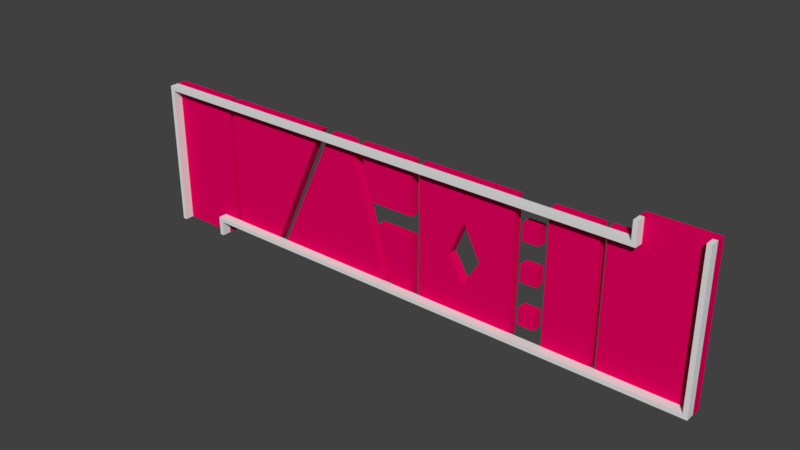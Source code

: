 # Source: ventilationGaps.blend  (saved by Blender 2.79.0; exported with 4.5.12 LTS)
import bpy
from mathutils import Matrix  # noqa: F401  (used for matrix-valued properties, if any)

bpy.ops.wm.read_factory_settings(use_empty=True)
scene = bpy.context.scene
scene.name = 'Scene'

# ---- collections
col_collection_1 = bpy.data.collections.new('Collection 1'); scene.collection.children.link(col_collection_1)

# ---- materials (node trees are filled in below, after node groups)
mat_material_001 = bpy.data.materials.new('Material.001')
mat_material_001.alpha_threshold = 0.0
mat_material_001.use_transparent_shadow = False
mat_material_001.diffuse_color = (0.8, 0.0, 0.1118, 1.0)
mat_material_001.roughness = 0.5

# ---- material node trees

# ---- world
world_world = bpy.data.worlds.new('World'); scene.world = world_world
world_world.color = (0.05088, 0.05088, 0.05088)
world_world.use_sun_shadow = False
world_world.sun_shadow_jitter_overblur = 0.0
world_world.cycles.sampling_method = 'MANUAL'

# ---- meshes
me_cube_004 = bpy.data.meshes.new('Cube.004')
me_cube_004.from_pydata([(-133.3, 1.064, -1.0), (-133.3, 1.064, 3.835), (-133.3, 3.064, -1.0), (-133.3, 3.064, 3.835), (-131.3, 1.064, -1.0), (-131.3, 3.064, -1.0), (-131.3, 3.064, 3.697), (-131.3, 1.064, 3.697), (106.8, 3.064, 3.835), (106.8, 3.064, 3.697), (106.8, 1.064, 3.697), (104.8, 3.064, 3.835), (104.8, 1.064, 3.835), (106.8, 3.064, 3.835), (104.8, 3.064, 3.835), (106.8, 3.064, 4.327), (106.8, 1.064, 4.327), (104.8, 3.064, 4.327), (104.8, 1.064, 4.327), (133.3, 1.064, 4.327), (133.3, 1.064, -0.4279), (133.3, 3.064, 4.327), (133.3, 3.064, -0.4279), (131.3, 1.064, 4.327), (131.3, 3.064, 4.327), (131.3, 3.064, -0.4279), (131.3, 3.064, -0.2058), (131.3, 3.064, -0.2896), (131.3, 1.064, -0.2896), (-106.8, 3.064, -0.4279), (-106.8, 1.064, -0.4279), (-106.8, 3.064, -0.2896), (-106.8, 1.064, -0.2896), (-104.8, 1.064, -0.4279), (-104.8, 3.064, -0.4279), (-106.8, 3.064, -0.4279), (-106.8, 1.064, -0.4279), (-104.8, 3.064, -0.4279), (-104.8, 1.064, -0.4279), (-106.8, 3.064, -1.0), (-106.8, 1.064, -1.0), (-104.8, 3.064, -1.0), (-104.8, 1.064, -1.0)], [], [(0, 1, 3, 2), (2, 5, 4, 0), (12, 18, 17, 14, 11), (5, 6, 7, 4), (1, 12, 11, 3), (7, 6, 9, 10), (3, 11, 8, 9, 6, 5, 2), (8, 11, 14, 13), (13, 15, 16, 10, 9, 8), (10, 16, 18, 12, 1, 0, 4, 7), (17, 18, 16, 15), (13, 14, 17, 15), (19, 20, 22, 21), (21, 22, 25, 26, 24), (21, 24, 23, 19), (28, 32, 30, 33, 20, 19, 23), (26, 27, 28, 23, 24), (20, 33, 34, 25, 22), (28, 27, 31, 32), (25, 34, 29, 31, 27, 26), (32, 31, 29, 30), (33, 30, 36, 38), (38, 36, 40, 42), (29, 34, 37, 35), (30, 29, 35, 36), (34, 33, 38, 37), (41, 42, 40, 39), (36, 35, 39, 40), (37, 38, 42, 41), (35, 37, 41, 39)])
_uv = me_cube_004.uv_layers.new(name='UVMap')
_uv.uv.foreach_set('vector', [0.9809, 0.0, 0.9809, 0.02013, 0.9136, 0.02013, 0.9136, 7.447e-10, 0.9136, 0.09538, 0.9136, 0.08705, 0.9809, 0.08705, 0.9809, 0.09538, 0.9809, 7.943e-09, 0.9974, 0.0, 0.9974, 0.008329, 0.9809, 0.008329, 0.9809, 0.008329, 0.9809, 0.03994, 0.9809, 0.05949, 0.9136, 0.05949, 0.9136, 0.03994, 0.712, 0.0, 0.712, 0.9916, 0.6448, 0.9916, 0.6448, 0.0, 0.712, 0.0, 0.7792, 0.0, 0.7792, 0.9916, 0.712, 0.9916, 0.3251, 0.0, 0.3251, 0.9916, 0.3251, 1.0, 0.3205, 1.0, 0.3205, 0.008329, 0.1626, 0.008329, 0.1626, 0.0, 0.0, 0.0, 0.0, 0.0, 0.0, 0.0, 0.0, 0.0, 0.9302, 0.1204, 0.9136, 0.1204, 0.9136, 0.112, 0.9348, 0.112, 0.9348, 0.1204, 0.9302, 0.1204, 0.1413, 5.401e-06, 0.1625, 0.0, 0.1626, 0.008319, 0.1461, 0.008323, 0.1626, 1.0, 0.0001389, 1.0, 0.0, 0.9917, 0.1579, 0.9916, 0.9807, 0.1037, 0.9808, 0.112, 0.9136, 0.112, 0.9136, 0.1037, 0.9974, 0.008329, 0.9974, 0.01664, 0.9809, 0.01664, 0.9809, 0.008329, 0.9136, 0.03994, 0.9136, 0.02013, 0.9809, 0.02013, 0.9809, 0.03994, 0.3251, 1.271e-07, 0.4849, 0.0, 0.4849, 0.008329, 0.4775, 0.008329, 0.3251, 0.008329, 0.9136, 0.09538, 0.9809, 0.09538, 0.9809, 0.1037, 0.9136, 0.1037, 0.6401, 0.9915, 0.6401, 0.0, 0.6448, 0.0, 0.6448, 0.008316, 0.6448, 0.9998, 0.4849, 0.9998, 0.4849, 0.9915, 0.9136, 0.05984, 0.9136, 0.05949, 0.9809, 0.05949, 0.9809, 0.07872, 0.9136, 0.07872, 0.9136, 0.0, 0.9136, 0.9915, 0.8464, 0.9915, 0.8464, 0.008329, 0.8464, 0.0, 0.7792, 0.0, 0.8464, 0.0, 0.8464, 0.9915, 0.7792, 0.9915, 0.4849, 0.008329, 0.4849, 0.9915, 0.4849, 0.9998, 0.4803, 0.9998, 0.4803, 0.008329, 0.4775, 0.008329, 0.9809, 0.02497, 0.9809, 0.01664, 0.9855, 0.01664, 0.9855, 0.02497, 0.0, 0.0, 0.0, 0.0, 0.0, 0.0, 0.0, 0.0, 0.954, 0.112, 0.954, 0.1204, 0.9348, 0.1204, 0.9348, 0.112, 0.0, 0.0, 0.0, 0.0, 0.0, 0.0, 0.0, 0.0, 0.0, 0.0, 0.0, 0.0, 0.0, 0.0, 0.0, 0.0, 0.981, 0.02497, 0.981, 0.0333, 0.9809, 0.0333, 0.9809, 0.02497, 0.9809, 0.08705, 0.9136, 0.08705, 0.9136, 0.07872, 0.9809, 0.07872, 0.9808, 0.112, 0.9808, 0.1037, 1.0, 0.1037, 1.0, 0.112, 0.9733, 0.1204, 0.9733, 0.112, 0.9925, 0.112, 0.9925, 0.1204, 0.954, 0.1204, 0.954, 0.112, 0.9733, 0.112, 0.9733, 0.1204])
me_cube_004.use_remesh_preserve_volume = False
me_cube_004.use_remesh_preserve_attributes = False
me_cube_004.use_mirror_vertex_groups = False
me_cube_004.update()
me_plane = bpy.data.meshes.new('Plane')
me_plane.from_pydata([(7.333, -0.3104, -4.578), (6.556, -0.3104, -4.578), (7.326, -0.3104, -4.578), (6.363, -0.3104, -8.842), (6.363, -0.3104, -5.491), (-6.716, -0.3104, -4.578), (-6.923, -0.3104, -8.837), (2.794, -0.3104, -6.914), (2.246, -0.3104, -5.868), (1.766, -0.3104, -6.974), (2.246, -0.3104, -7.753), (4.632, -0.3104, -5.23), (4.114, -0.3104, -5.229), (4.632, -0.3104, -5.777), (4.114, -0.3104, -5.777), (4.632, -0.3104, -7.779), (4.114, -0.3104, -7.778), (4.632, -0.3104, -8.325), (4.114, -0.3104, -8.325), (4.885, -0.3104, -8.842), (4.885, -0.3104, -6.23), (4.885, -0.3104, -4.578), (6.363, -0.3104, -4.578), (3.846, -0.3104, -8.841), (3.846, -0.3104, -6.216), (6.556, -0.3104, -5.394), (4.632, -0.3104, -6.458), (4.114, -0.3104, -6.457), (0.4269, -0.3104, -6.267), (0.7082, -0.3104, -8.84), (0.4269, -0.3104, -6.918), (-0.818, -0.3104, -6.916), (0.7082, -0.3104, -4.578), (3.846, -0.3104, -4.578), (-1.003, -0.3104, -6.269), (0.4269, -0.3104, -8.84), (-0.269, -0.3104, -8.84), (-1.485, -0.3104, -4.578), (0.4269, -0.3104, -4.578), (-3.023, -0.3104, -4.578), (-0.5651, -0.3104, -8.84), (-4.679, -0.3104, -8.838), (-2.638, -0.3104, -4.578), (-1.824, -0.3104, -4.578), (4.632, -0.3104, -7.004), (4.114, -0.3104, -7.004), (-4.992, -0.3104, -8.838), (-6.716, -0.3104, -8.837), (-6.923, -0.3104, -4.578), (7.332, -0.3104, -4.006), (6.556, -0.3104, -8.842), (9.333, -0.3104, -4.006), (9.333, -0.3104, -8.843), (-7.335, -0.3104, -8.837), (-7.336, -0.3104, -9.333), (-9.333, -0.3104, -9.333), (-9.333, -0.3104, -4.578), (7.333, -2.729e-07, -4.578), (6.556, -2.729e-07, -4.578), (7.326, -2.729e-07, -4.578), (6.363, -5.27e-07, -8.842), (6.363, -3.278e-07, -5.491), (-6.716, -2.729e-07, -4.578), (-6.923, -5.267e-07, -8.837), (2.794, -4.121e-07, -6.914), (2.246, -3.498e-07, -5.868), (1.766, -4.157e-07, -6.974), (2.246, -4.621e-07, -7.753), (4.632, -3.797e-07, -5.23), (4.114, -3.788e-07, -5.229), (4.632, -4.115e-07, -5.777), (4.114, -4.115e-07, -5.777), (4.632, -3.797e-07, -7.779), (4.114, -3.788e-07, -7.778), (4.632, -4.115e-07, -8.325), (4.114, -4.115e-07, -8.325), (4.885, -5.27e-07, -8.842), (4.885, -3.721e-07, -6.23), (4.885, -2.729e-07, -4.578), (6.363, -2.729e-07, -4.578), (3.846, -5.27e-07, -8.841), (3.846, -3.705e-07, -6.216), (6.556, -3.22e-07, -5.394), (4.632, -3.797e-07, -6.458), (4.114, -3.788e-07, -6.457), (0.4269, -3.735e-07, -6.267), (0.7082, -5.269e-07, -8.84), (0.4269, -4.124e-07, -6.918), (-0.818, -4.122e-07, -6.916), (0.7082, -2.729e-07, -4.578), (3.846, -2.729e-07, -4.578), (-1.003, -3.737e-07, -6.269), (0.4269, -5.269e-07, -8.84), (-0.269, -5.269e-07, -8.84), (-1.485, -2.729e-07, -4.578), (0.4269, -2.729e-07, -4.578), (-3.023, -2.729e-07, -4.578), (-0.5651, -5.269e-07, -8.84), (-4.679, -5.268e-07, -8.838), (-2.638, -2.729e-07, -4.578), (-1.824, -2.729e-07, -4.578), (4.632, -4.115e-07, -7.004), (4.114, -4.115e-07, -7.004), (-4.992, -5.268e-07, -8.838), (-6.716, -5.267e-07, -8.837), (-6.923, -2.729e-07, -4.578), (7.332, -2.388e-07, -4.006), (6.556, -5.27e-07, -8.842), (9.333, -2.388e-07, -4.006), (9.333, -5.271e-07, -8.843), (-7.335, -5.267e-07, -8.837), (-7.336, -5.563e-07, -9.333), (-9.333, -5.563e-07, -9.333), (-9.333, -2.729e-07, -4.578), (7.333, -2.729e-07, -4.578), (7.332, -2.388e-07, -4.006), (6.363, -2.729e-07, -4.578), (6.556, -2.729e-07, -4.578), (6.556, -5.27e-07, -8.842), (6.363, -5.27e-07, -8.842), (6.556, -3.22e-07, -5.394), (6.363, -3.278e-07, -5.491), (-6.923, -2.729e-07, -4.578), (-6.716, -2.729e-07, -4.578), (-6.716, -5.267e-07, -8.837), (-6.923, -5.267e-07, -8.837), (2.794, -4.121e-07, -6.914), (2.246, -3.498e-07, -5.868), (1.766, -4.157e-07, -6.974), (2.246, -4.621e-07, -7.753), (4.632, -3.797e-07, -5.23), (4.632, -4.115e-07, -5.777), (4.114, -4.115e-07, -5.777), (4.114, -3.788e-07, -5.229), (4.632, -3.797e-07, -7.779), (4.632, -4.115e-07, -8.325), (4.114, -4.115e-07, -8.325), (4.114, -3.788e-07, -7.778), (4.885, -2.729e-07, -4.578), (4.885, -5.27e-07, -8.842), (4.885, -3.721e-07, -6.23), (3.846, -5.27e-07, -8.841), (3.846, -2.729e-07, -4.578), (3.846, -3.705e-07, -6.216), (4.632, -3.797e-07, -6.458), (4.632, -4.115e-07, -7.004), (4.114, -4.115e-07, -7.004), (4.114, -3.788e-07, -6.457), (0.4269, -4.124e-07, -6.918), (0.4269, -3.735e-07, -6.267), (-1.003, -3.737e-07, -6.269), (-0.818, -4.122e-07, -6.916), (0.4269, -2.729e-07, -4.578), (0.7082, -2.729e-07, -4.578), (0.7082, -5.269e-07, -8.84), (0.4269, -5.269e-07, -8.84), (-1.824, -2.729e-07, -4.578), (-1.485, -2.729e-07, -4.578), (-0.269, -5.269e-07, -8.84), (-0.5651, -5.269e-07, -8.84), (-3.023, -2.729e-07, -4.578), (-2.638, -2.729e-07, -4.578), (-4.679, -5.268e-07, -8.838), (-4.992, -5.268e-07, -8.838), (7.326, -2.729e-07, -4.578), (-9.333, -2.729e-07, -4.578), (-7.335, -5.267e-07, -8.837), (-7.336, -5.563e-07, -9.333), (9.333, -5.271e-07, -8.843), (9.333, -2.388e-07, -4.006), (-9.333, -5.563e-07, -9.333)], [], [(89, 86, 29, 32), (64, 67, 10, 7), (92, 87, 30, 35), (65, 64, 7, 8), (88, 93, 36, 31), (66, 65, 8, 9), (90, 89, 32, 33), (67, 66, 9, 10), (94, 91, 34, 37), (68, 69, 12, 11), (97, 100, 43, 40), (70, 68, 11, 13), (93, 92, 35, 36), (69, 71, 14, 12), (95, 94, 37, 38), (71, 70, 13, 14), (99, 98, 41, 42), (72, 73, 16, 15), (103, 96, 39, 46), (74, 72, 15, 17), (98, 97, 40, 41), (73, 75, 18, 16), (100, 99, 42, 43), (75, 74, 17, 18), (57, 59, 2, 0), (102, 101, 44, 45), (77, 76, 19, 20), (106, 57, 0, 49), (104, 103, 46, 47), (78, 77, 20, 21), (58, 82, 25, 1), (105, 113, 56, 48), (81, 90, 33, 24), (61, 79, 22, 4), (108, 106, 49, 51), (80, 81, 24, 23), (82, 107, 50, 25), (107, 109, 52, 50), (79, 78, 21, 22), (60, 61, 4, 3), (112, 111, 54, 55), (86, 80, 23, 29), (1, 25, 51, 49, 0, 2), (3, 4, 20, 19), (5, 47, 46, 39), (29, 9, 8, 7, 24, 32), (14, 13, 11, 12), (18, 17, 15, 16), (23, 24, 7, 10, 9, 29), (21, 20, 4, 22), (45, 44, 26, 27), (30, 31, 36, 35), (32, 24, 33), (37, 34, 28, 38), (42, 41, 40, 43), (51, 25, 50, 52), (55, 54, 53, 6, 48, 56), (118, 168, 109, 107), (116, 138, 78, 79), (119, 121, 61, 60), (170, 167, 111, 112), (154, 141, 80, 86), (164, 117, 58, 59), (168, 169, 108, 109), (139, 119, 60, 76), (167, 166, 110, 111), (123, 124, 104, 62), (165, 170, 112, 113), (144, 147, 84, 83), (125, 122, 105, 63), (145, 144, 83, 101), (148, 151, 88, 87), (160, 123, 62, 96), (150, 149, 85, 91), (166, 125, 63, 110), (147, 146, 102, 84), (149, 152, 95, 85), (153, 154, 86, 89), (126, 129, 67, 64), (155, 148, 87, 92), (127, 126, 64, 65), (151, 158, 93, 88), (128, 127, 65, 66), (142, 153, 89, 90), (129, 128, 66, 67), (157, 150, 91, 94), (130, 133, 69, 68), (159, 156, 100, 97), (131, 130, 68, 70), (158, 155, 92, 93), (133, 132, 71, 69), (152, 157, 94, 95), (132, 131, 70, 71), (161, 162, 98, 99), (134, 137, 73, 72), (163, 160, 96, 103), (135, 134, 72, 74), (162, 159, 97, 98), (137, 136, 75, 73), (156, 161, 99, 100), (136, 135, 74, 75), (114, 164, 59, 57), (146, 145, 101, 102), (140, 139, 76, 77), (115, 114, 57, 106), (124, 163, 103, 104), (138, 140, 77, 78), (117, 120, 82, 58), (122, 165, 113, 105), (143, 142, 90, 81), (121, 116, 79, 61), (169, 115, 106, 108), (141, 143, 81, 80), (120, 118, 107, 82), (85, 95, 38, 28), (84, 102, 45, 27), (110, 63, 6, 53), (91, 85, 28, 34), (96, 62, 5, 39), (87, 88, 31, 30), (101, 83, 26, 44), (63, 105, 48, 6), (83, 84, 27, 26), (113, 112, 55, 56), (62, 104, 47, 5), (111, 110, 53, 54), (76, 60, 3, 19), (109, 108, 51, 52), (59, 58, 1, 2), (117, 164, 114, 115, 169, 120), (119, 139, 140, 121), (123, 160, 163, 124), (154, 153, 143, 126, 127, 128), (132, 133, 130, 131), (136, 137, 134, 135), (141, 154, 128, 129, 126, 143), (138, 116, 121, 140), (146, 147, 144, 145), (148, 155, 158, 151), (153, 142, 143), (157, 152, 149, 150), (161, 156, 159, 162), (169, 168, 118, 120), (170, 165, 122, 125, 166, 167)])
_uv = me_plane.uv_layers.new(name='UVMap')
_uv.uv.foreach_set('vector', [0.8422, 0.2892, 0.8422, 0.0, 0.8633, 0.0, 0.8633, 0.2892, 0.08429, 0.9235, 0.08429, 0.868, 0.1054, 0.868, 0.1054, 0.9235, 0.04214, 0.868, 0.04214, 0.9985, 0.02107, 0.9985, 0.02107, 0.868, 0.08429, 0.9959, 0.08429, 0.9235, 0.1054, 0.9235, 0.1054, 0.9959, 2.179e-09, 1.0, 0.0, 0.868, 0.02107, 0.868, 0.02107, 1.0, 0.08429, 0.9209, 0.08429, 0.996, 0.06322, 0.996, 0.06322, 0.9209, 0.9686, 0.2131, 0.9686, 4.047e-09, 0.9897, 0.0, 0.9897, 0.2131, 0.08429, 0.868, 0.08429, 0.9209, 0.06322, 0.9209, 0.06322, 0.868, 0.1264, 0.9841, 0.1264, 0.868, 0.1475, 0.868, 0.1475, 0.9841, 0.8497, 0.9425, 0.8497, 0.9073, 0.8708, 0.9073, 0.8708, 0.9425, 0.8001, 0.0, 0.8001, 0.2893, 0.779, 0.2893, 0.779, 0.0, 0.8497, 0.9073, 0.8497, 0.9444, 0.8287, 0.9444, 0.8287, 0.9073, 0.2763, 0.9525, 0.2763, 0.9052, 0.2973, 0.9052, 0.2973, 0.9525, 0.3184, 0.9052, 0.3184, 0.9424, 0.2973, 0.9424, 0.2973, 0.9052, 0.04214, 0.9979, 0.04214, 0.868, 0.06322, 0.868, 0.06322, 0.9979, 0.9551, 0.9073, 0.9551, 0.9425, 0.934, 0.9425, 0.934, 0.9073, 0.8843, 0.2835, 0.8843, 0.0, 0.9054, 0.0, 0.9054, 0.2835, 0.8919, 0.9425, 0.8919, 0.9073, 0.913, 0.9073, 0.913, 0.9425, 0.9712, 0.6178, 0.9712, 0.9071, 0.9501, 0.9071, 0.9501, 0.6178, 0.4472, 0.907, 0.4472, 0.9441, 0.4261, 0.9441, 0.4261, 0.907, 0.9054, 0.2793, 0.9054, 4.047e-09, 0.9265, 0.0, 0.9265, 0.2793, 0.3466, 0.9052, 0.3466, 0.9424, 0.3256, 0.9424, 0.3256, 0.9052, 0.3959, 0.9233, 0.3959, 0.868, 0.417, 0.868, 0.417, 0.9233, 0.9476, 0.2508, 0.9476, 0.286, 0.9265, 0.286, 0.9265, 0.2508, 0.2763, 0.9052, 0.2763, 0.9057, 0.2552, 0.9057, 0.2552, 0.9052, 0.913, 0.9425, 0.913, 0.9073, 0.934, 0.9073, 0.934, 0.9425, 0.8001, 0.1772, 0.8001, 0.0, 0.8211, 0.0, 0.8211, 0.1772, 0.9137, 0.6177, 0.9137, 0.5789, 0.9348, 0.5789, 0.9348, 0.6177, 0.1264, 0.868, 0.1264, 0.9851, 0.1054, 0.9851, 0.1054, 0.868, 0.8001, 0.2893, 0.8001, 0.1772, 0.8211, 0.1772, 0.8211, 0.2893, 0.7579, 0.2893, 0.7579, 0.2339, 0.779, 0.2339, 0.779, 0.2893, 0.9712, 0.9699, 0.9712, 0.8063, 0.9923, 0.8063, 0.9923, 0.9699, 0.9501, 0.796, 0.9501, 0.9072, 0.929, 0.9072, 0.929, 0.796, 0.4893, 0.8061, 0.4893, 0.8681, 0.4683, 0.8681, 0.4683, 0.8061, 0.9789, 0.4252, 0.9789, 0.2893, 1.0, 0.2893, 1.0, 0.4252, 0.9501, 0.6178, 0.9501, 0.796, 0.929, 0.796, 0.929, 0.6178, 0.7579, 0.2339, 0.7579, 0.0, 0.779, 0.0, 0.779, 0.2339, 0.9712, 0.8063, 0.9712, 0.6178, 0.9923, 0.6178, 0.9923, 0.8063, 0.2107, 0.868, 0.2107, 0.9684, 0.1896, 0.9684, 0.1896, 0.868, 0.4893, 0.5786, 0.4893, 0.8061, 0.4683, 0.8061, 0.4683, 0.5786, 0.9789, 0.5607, 0.9789, 0.4252, 1.0, 0.4252, 1.0, 0.5607, 0.9476, 0.2131, 0.9476, 1.619e-08, 0.9686, 0.0, 0.9686, 0.2131, 0.5015, 0.5789, 0.5015, 0.5235, 0.69, 0.6178, 0.5542, 0.6178, 0.5542, 0.5789, 0.5538, 0.5789, 0.9789, 0.2893, 0.9789, 0.5169, 0.8786, 0.4667, 0.8786, 0.2894, 0.5015, 0.2893, 0.5015, 0.5785, 0.3844, 0.5786, 0.2508, 0.2893, 0.2131, 0.868, 0.1412, 0.7412, 0.1087, 0.6662, 0.07144, 0.7371, 2.428e-07, 0.6898, 0.2131, 0.5786, 0.9137, 0.6161, 0.8786, 0.6161, 0.8786, 0.5789, 0.9137, 0.5789, 0.4824, 0.9384, 0.4472, 0.9384, 0.4472, 0.9012, 0.4824, 0.9012, 5.18e-07, 0.868, 2.428e-07, 0.6898, 0.07144, 0.7371, 0.1087, 0.7942, 0.1412, 0.7412, 0.2131, 0.868, 0.8786, 0.5789, 0.8786, 0.4667, 0.9789, 0.5169, 0.9789, 0.5789, 0.2552, 0.868, 0.2904, 0.868, 0.2904, 0.9052, 0.2552, 0.9052, 0.7579, 0.2611, 0.6734, 0.2612, 0.7107, 0.1306, 0.7579, 0.1306, 0.2131, 0.5786, 2.428e-07, 0.6898, 0.0, 0.5786, 0.5586, 0.1298, 0.6734, 0.1626, 0.6732, 0.2597, 0.5586, 0.2597, 0.4201, 2.059e-05, 0.5586, 0.2893, 0.2793, 0.2893, 0.3648, 0.0, 0.69, 0.6178, 0.5015, 0.5235, 0.5015, 0.2894, 0.69, 0.2893, 0.6651, 0.9406, 0.5295, 0.9406, 0.5295, 0.907, 0.5015, 0.907, 0.5015, 0.6178, 0.6651, 0.6178, 0.0, 0.0, 0.0, 0.0, 0.0, 0.0, 0.0, 0.0, 0.0, 0.0, 0.0, 0.0, 0.0, 0.0, 0.0, 0.0, 0.0, 0.0, 0.0, 0.0, 0.0, 0.0, 0.0, 0.0, 0.0, 0.0, 0.0, 0.0, 0.0, 0.0, 0.0, 0.0, 0.0, 0.0, 0.0, 0.0, 0.0, 0.0, 0.0, 0.0, 0.0, 0.0, 0.0, 0.0, 0.0, 0.0, 0.0, 0.0, 0.0, 0.0, 0.0, 0.0, 0.0, 0.0, 0.0, 0.0, 0.0, 0.0, 0.0, 0.0, 0.0, 0.0, 0.0, 0.0, 0.0, 0.0, 0.0, 0.0, 0.0, 0.0, 0.0, 0.0, 0.0, 0.0, 0.0, 0.0, 0.0, 0.0, 0.0, 0.0, 0.0, 0.0, 0.0, 0.0, 0.0, 0.0, 0.0, 0.0, 0.0, 0.0, 0.0, 0.0, 0.0, 0.0, 0.0, 0.0, 0.0, 0.0, 0.0, 0.0, 0.0, 0.0, 0.0, 0.0, 0.0, 0.0, 0.0, 0.0, 0.0, 0.0, 0.0, 0.0, 0.0, 0.0, 0.0, 0.0, 0.0, 0.0, 0.0, 0.0, 0.0, 0.0, 0.0, 0.0, 0.0, 0.0, 0.0, 0.0, 0.0, 0.0, 0.0, 0.0, 0.0, 0.0, 0.0, 0.0, 0.0, 0.0, 0.0, 0.0, 0.0, 0.0, 0.0, 0.0, 0.0, 0.0, 0.0, 0.0, 0.0, 0.0, 0.0, 0.0, 0.0, 0.0, 0.0, 0.0, 0.0, 0.0, 0.0, 0.0, 0.0, 0.0, 0.0, 0.0, 0.0, 0.0, 0.0, 0.0, 0.0, 0.0, 0.0, 0.0, 0.0, 0.0, 0.0, 0.0, 0.0, 0.0, 0.0, 0.0, 0.0, 0.0, 0.0, 0.0, 0.0, 0.0, 0.0, 0.0, 0.0, 0.0, 0.0, 0.0, 0.0, 0.0, 0.0, 0.0, 0.0, 0.0, 0.0, 0.0, 0.0, 0.0, 0.0, 0.0, 0.0, 0.0, 0.0, 0.0, 0.0, 0.0, 0.0, 0.0, 0.0, 0.0, 0.0, 0.0, 0.0, 0.0, 0.0, 0.0, 0.0, 0.0, 0.0, 0.0, 0.0, 0.0, 0.0, 0.0, 0.0, 0.0, 0.0, 0.0, 0.0, 0.0, 0.0, 0.0, 0.0, 0.0, 0.0, 0.0, 0.0, 0.0, 0.0, 0.0, 0.0, 0.0, 0.0, 0.0, 0.0, 0.0, 0.0, 0.0, 0.0, 0.0, 0.0, 0.0, 0.0, 0.0, 0.0, 0.0, 0.0, 0.0, 0.0, 0.0, 0.0, 0.0, 0.0, 0.0, 0.0, 0.0, 0.0, 0.0, 0.0, 0.0, 0.0, 0.0, 0.0, 0.0, 0.0, 0.0, 0.0, 0.0, 0.0, 0.0, 0.0, 0.0, 0.0, 0.0, 0.0, 0.0, 0.0, 0.0, 0.0, 0.0, 0.0, 0.0, 0.0, 0.0, 0.0, 0.0, 0.0, 0.0, 0.0, 0.0, 0.0, 0.0, 0.0, 0.0, 0.0, 0.0, 0.0, 0.0, 0.0, 0.0, 0.0, 0.0, 0.0, 0.0, 0.0, 0.0, 0.0, 0.0, 0.0, 0.0, 0.0, 0.0, 0.0, 0.0, 0.0, 0.0, 0.0, 0.0, 0.0, 0.0, 0.0, 0.0, 0.0, 0.0, 0.0, 0.0, 0.0, 0.0, 0.0, 0.0, 0.0, 0.0, 0.0, 0.0, 0.0, 0.0, 0.0, 0.0, 0.0, 0.0, 0.0, 0.0, 0.0, 0.0, 0.0, 0.0, 0.0, 0.0, 0.0, 0.0, 0.0, 0.0, 0.0, 0.0, 0.0, 0.0, 0.0, 0.0, 0.0, 0.0, 0.0, 0.0, 0.0, 0.0, 0.0, 0.0, 0.0, 0.0, 0.0, 0.0, 0.0, 0.0, 0.0, 0.0, 0.0, 0.0, 0.0, 0.0, 0.0, 0.0, 0.0, 0.0, 0.0, 0.0, 0.0, 0.0, 0.0, 0.0, 0.0, 0.0, 0.0, 0.0, 0.0, 0.0, 0.0, 0.0, 0.0, 0.0, 0.0, 0.0, 0.0, 0.0, 0.0, 0.0, 0.0, 0.0, 0.0, 0.0, 0.0, 0.0, 0.0, 0.0, 0.0, 0.0, 0.0, 0.0, 0.0, 0.0, 0.0, 0.0, 0.0, 0.0, 0.0, 0.0, 0.0, 0.0, 0.0, 0.0, 0.0, 0.0, 0.0, 0.0, 0.0, 0.0, 0.0, 0.0, 0.0, 0.0, 0.0, 0.0, 0.0, 0.0, 0.1686, 0.868, 0.1686, 0.9827, 0.1475, 0.9827, 0.1475, 0.868, 0.3677, 0.9052, 0.3677, 0.9424, 0.3466, 0.9424, 0.3466, 0.9052, 0.5586, 0.2877, 0.5586, 0.2597, 0.5797, 0.2597, 0.5797, 0.2877, 0.2131, 0.9651, 0.2131, 0.868, 0.2341, 0.868, 0.2341, 0.9651, 0.9265, 0.2508, 0.9265, 0.0, 0.9476, 3.238e-08, 0.9476, 0.2508, 0.2341, 0.9526, 0.2341, 0.868, 0.2552, 0.868, 0.2552, 0.9526, 0.3888, 0.9052, 0.3888, 0.9424, 0.3677, 0.9424, 0.3677, 0.9052, 0.8422, 0.0, 0.8422, 0.2892, 0.8211, 0.2892, 0.8211, 0.0, 0.8919, 0.9073, 0.8919, 0.9425, 0.8708, 0.9425, 0.8708, 0.9073, 0.4472, 0.9012, 0.4472, 0.5786, 0.4683, 0.5786, 0.4683, 0.9012, 0.8633, 0.289, 0.8633, 0.0, 0.8843, 0.0, 0.8843, 0.289, 0.9348, 0.6125, 0.9348, 0.5789, 0.9559, 0.5789, 0.9559, 0.6125, 0.1686, 0.9684, 0.1686, 0.868, 0.1896, 0.868, 0.1896, 0.9684, 0.4472, 0.5786, 0.4472, 0.907, 0.4261, 0.907, 0.4261, 0.5786, 0.2763, 0.9057, 0.2763, 0.958, 0.2552, 0.958, 0.2552, 0.9057, 0.8786, 0.5789, 0.8263, 0.5789, 0.8258, 0.5789, 0.8258, 0.6178, 0.69, 0.6178, 0.8786, 0.5235, 0.929, 0.9073, 0.8287, 0.9073, 0.8287, 0.7299, 0.929, 0.6797, 0.2508, 0.5786, 0.0, 0.5786, 0.1337, 0.2893, 0.2508, 0.2894, 0.4261, 0.5786, 0.4261, 0.868, 0.2131, 0.7568, 0.2845, 0.7095, 0.3217, 0.7804, 0.3543, 0.7054, 0.2904, 0.9052, 0.2904, 0.868, 0.3256, 0.8681, 0.3256, 0.9052, 0.3607, 0.9052, 0.3607, 0.868, 0.3959, 0.8681, 0.3959, 0.9052, 0.2131, 0.5786, 0.4261, 0.5786, 0.3543, 0.7054, 0.3217, 0.6524, 0.2845, 0.7095, 0.2131, 0.7568, 0.8287, 0.6178, 0.929, 0.6178, 0.929, 0.6797, 0.8287, 0.7299, 0.3256, 0.9052, 0.3256, 0.868, 0.3607, 0.8681, 0.3607, 0.9052, 0.7579, 0.0001214, 0.7579, 0.1306, 0.7107, 0.1306, 0.6734, 0.0, 0.4261, 0.868, 0.2131, 0.868, 0.2131, 0.7568, 0.6734, 0.0, 0.6734, 0.1298, 0.5588, 0.1298, 0.5586, 0.03277, 0.1385, 2.062e-05, 0.1937, 0.0, 0.2793, 0.2893, 0.0, 0.2893, 0.69, 0.6178, 0.69, 0.2893, 0.8786, 0.2894, 0.8786, 0.5235, 0.8287, 0.6178, 0.8287, 0.9406, 0.6651, 0.9406, 0.6651, 0.6514, 0.6931, 0.6514, 0.6931, 0.6178])
me_plane.materials.append(mat_material_001)
me_plane.use_remesh_preserve_volume = False
me_plane.use_remesh_preserve_attributes = False
me_plane.use_mirror_vertex_groups = False
me_plane.update()

# ---- objects
ob_cube_001 = bpy.data.objects.new('Cube.001', me_cube_004)
ob_plane = bpy.data.objects.new('Plane', me_plane)

# ---- transforms, parenting, visibility, modifiers, constraints
ob_cube_001.location = (-0.00085, -0.7592, -5.006)
ob_cube_001.rotation_euler = (-2.687e-07, -3.142, 1.175e-14)
ob_cube_001.scale = (0.07, 0.15, 1.0)
ob_cube_001.lineart.crease_threshold = 0.0
ob_plane.location = (0.0, 0.0, 0.0)
ob_plane.lineart.crease_threshold = 0.0

# ---- collection membership
col_collection_1.objects.link(ob_cube_001)
col_collection_1.objects.link(ob_plane)

# ---- scene / render settings (as saved in the file)
scene.frame_start = 1; scene.frame_end = 250; scene.frame_set(1)
scene.render.engine = 'BLENDER_EEVEE_NEXT'
scene.render.resolution_percentage = 50
scene.render.dither_intensity = 0.0
scene.cycles.use_denoising = False
scene.cycles.samples = 128
scene.cycles.sampling_pattern = 'TABULATED_SOBOL'
scene.cycles.use_adaptive_sampling = False
scene.cycles.use_light_tree = False
scene.cycles.blur_glossy = 0.0
scene.cycles.sample_clamp_indirect = 0.0
scene.view_settings.view_transform = 'Standard'
bpy.context.view_layer.update()

# ---- added for rendering (the .blend has no active camera and no usable light): camera, sun
cam_auto = bpy.data.cameras.new('AutoCamera')
cam_auto.lens = 50.0
cam_auto.sensor_width = 36.0
cam_auto.clip_end = 1000.0
ob_auto_camera = bpy.data.objects.new('AutoCamera', cam_auto)
scene.collection.objects.link(ob_auto_camera)
ob_auto_camera.location = (17.9678, -21.8612, 7.70489)
ob_auto_camera.rotation_euler = (1.09748, -7.21219e-08, 0.694738)
scene.camera = ob_auto_camera
light_auto_sun = bpy.data.lights.new('AutoSun', 'SUN')
light_auto_sun.energy = 3.0
light_auto_sun.angle = 0.0523599
ob_auto_sun = bpy.data.objects.new('AutoSun', light_auto_sun)
scene.collection.objects.link(ob_auto_sun)
ob_auto_sun.rotation_euler = (0.872665, 0.174533, 0.523599)
bpy.context.view_layer.update()
